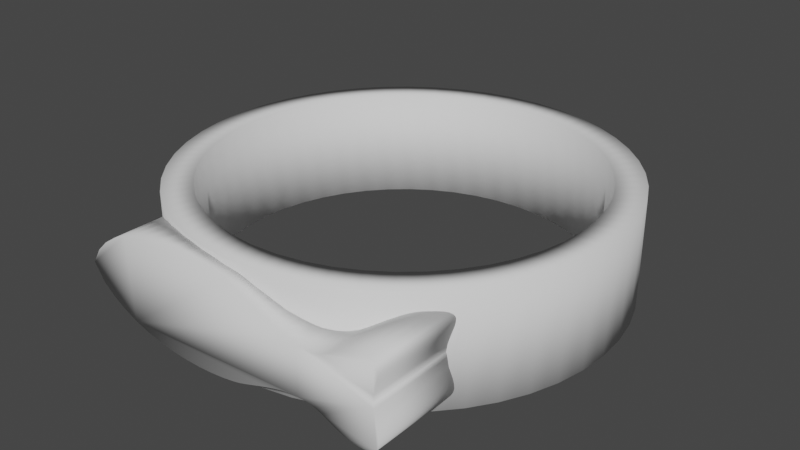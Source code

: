 # Source: model.blend  (saved by Blender 2.92.15; exported with 4.5.12 LTS)
import bpy
from mathutils import Matrix  # noqa: F401  (used for matrix-valued properties, if any)

bpy.ops.wm.read_factory_settings(use_empty=True)
scene = bpy.context.scene
scene.name = 'Scene'

# ---- collections
col_collection = bpy.data.collections.new('Collection'); scene.collection.children.link(col_collection)

# ---- world
world_world = bpy.data.worlds.new('World'); scene.world = world_world
world_world.use_nodes = True; world_world.node_tree.nodes.clear()
_N = world_world.node_tree.nodes; _L = world_world.node_tree.links
n0 = _N.new('ShaderNodeOutputWorld'); n0.name = 'World Output'; n0.location = (300, 300)
n1 = _N.new('ShaderNodeBackground'); n1.name = 'Background'; n1.location = (10, 300)
n1.inputs[0].default_value = (0.05088, 0.05088, 0.05088, 1.0)
_L.new(n1.outputs[0], n0.inputs[0])
n0.is_active_output = True
world_world.color = (0.05088, 0.05088, 0.05088)
world_world.use_sun_shadow = False
world_world.sun_shadow_jitter_overblur = 0.0

# ---- meshes
me_beziercircle = bpy.data.meshes.new('BezierCircle')
me_beziercircle.from_pydata([(-10.0, 0.0, 0.0), (-9.909, 1.357, 0.0), (-9.643, 2.658, 0.0), (-9.214, 3.892, 0.0), (-8.634, 5.046, 0.0), (-7.916, 6.11, 0.0), (-7.07, 7.07, 0.0), (-6.11, 7.916, 0.0), (-5.046, 8.634, 0.0), (-3.892, 9.214, 0.0), (-2.658, 9.643, 0.0), (-1.357, 9.909, 0.0), (0.0, 10.0, 0.0), (1.357, 9.909, 0.0), (2.658, 9.643, 0.0), (3.892, 9.214, 0.0), (5.046, 8.634, 0.0), (6.11, 7.916, 0.0), (7.07, 7.07, 0.0), (7.916, 6.11, 0.0), (8.634, 5.046, 0.0), (9.214, 3.892, 0.0), (9.643, 2.658, 0.0), (9.909, 1.357, 0.0), (10.0, 0.0, 0.0), (9.909, -1.357, 0.0), (9.643, -2.658, 0.0), (9.214, -3.892, 0.0), (8.634, -5.046, 0.0), (7.916, -6.11, 0.0), (7.07, -7.07, 0.0), (6.11, -7.916, 0.0), (5.046, -8.634, 0.0), (3.892, -9.214, 0.0), (2.658, -9.643, 0.0), (1.357, -9.909, 0.0), (0.0, -10.0, 0.0), (-1.357, -9.909, 0.0), (-2.658, -9.643, 0.0), (-3.892, -9.214, 0.0), (-5.046, -8.634, 0.0), (-6.11, -7.916, 0.0), (-7.07, -7.07, 0.0), (-7.916, -6.11, 0.0), (-8.634, -5.046, 0.0), (-9.214, -3.892, 0.0), (-9.643, -2.658, 0.0), (-9.909, -1.357, 0.0), (-10.0, 0.0, 4.0), (-9.909, 1.357, 4.0), (-9.643, 2.658, 4.0), (-9.214, 3.892, 4.0), (-8.634, 5.046, 4.0), (-7.916, 6.11, 4.0), (-7.07, 7.07, 4.0), (-6.11, 7.916, 4.0), (-5.046, 8.634, 4.0), (-3.892, 9.214, 4.0), (-2.658, 9.643, 4.0), (-1.357, 9.909, 4.0), (0.0, 10.0, 4.0), (1.357, 9.909, 4.0), (2.658, 9.643, 4.0), (3.892, 9.214, 4.0), (5.046, 8.634, 4.0), (6.11, 7.916, 4.0), (7.07, 7.07, 4.0), (7.916, 6.11, 4.0), (8.634, 5.046, 4.0), (9.214, 3.892, 4.0), (9.643, 2.658, 4.0), (9.909, 1.357, 4.0), (10.0, 0.0, 4.0), (9.909, -1.357, 4.0), (9.643, -2.658, 4.0), (9.214, -3.892, 4.0), (8.634, -5.046, 4.0), (7.916, -6.11, 4.0), (7.07, -7.07, 4.0), (6.11, -7.916, 4.0), (5.046, -8.634, 4.0), (3.892, -9.214, 4.0), (2.658, -9.643, 4.0), (1.357, -9.909, 4.0), (0.0, -10.0, 4.0), (-1.357, -9.909, 4.0), (-2.658, -9.643, 4.0), (-3.892, -9.214, 4.0), (-5.046, -8.634, 4.0), (-6.11, -7.916, 4.0), (-7.07, -7.07, 4.0), (-7.916, -6.11, 4.0), (-8.634, -5.046, 4.0), (-9.214, -3.892, 4.0), (-9.643, -2.658, 4.0), (-9.909, -1.357, 4.0), (-9.954, 0.6783, 0.0), (-9.776, 2.007, 0.0), (-9.428, 3.275, 0.0), (-8.924, 4.469, 0.0), (-8.275, 5.578, 0.0), (-7.493, 6.59, 0.0), (-6.59, 7.493, 0.0), (-5.578, 8.275, 0.0), (-4.469, 8.924, 0.0), (-3.275, 9.428, 0.0), (-2.007, 9.776, 0.0), (-0.6783, 9.954, 0.0), (0.6783, 9.954, 0.0), (2.007, 9.776, 0.0), (3.275, 9.428, 0.0), (4.469, 8.924, 0.0), (5.578, 8.275, 0.0), (6.59, 7.493, 0.0), (7.493, 6.59, 0.0), (8.275, 5.578, 0.0), (8.924, 4.469, 0.0), (9.428, 3.275, 0.0), (9.776, 2.007, 0.0), (9.954, 0.6783, 0.0), (9.954, -0.6783, 0.0), (9.776, -2.007, 0.0), (9.428, -3.275, 0.0), (8.924, -4.469, 0.0), (8.275, -5.578, 0.0), (7.493, -6.59, 0.0), (6.59, -7.493, 0.0), (5.578, -8.275, 0.0), (4.469, -8.924, 0.0), (3.275, -9.428, 0.0), (2.007, -9.776, 0.0), (0.6783, -9.954, 0.0), (-0.6783, -9.954, 0.0), (-2.007, -9.776, 0.0), (-3.275, -9.428, 0.0), (-4.469, -8.924, 0.0), (-5.578, -8.275, 0.0), (-6.59, -7.493, 0.0), (-7.493, -6.59, 0.0), (-8.275, -5.578, 0.0), (-8.924, -4.469, 0.0), (-9.428, -3.275, 0.0), (-9.776, -2.007, 0.0), (-9.954, -0.6783, 0.0), (-9.954, 0.6783, 4.0), (-9.776, 2.007, 4.0), (-9.428, 3.275, 4.0), (-8.924, 4.469, 4.0), (-8.275, 5.578, 4.0), (-7.493, 6.59, 4.0), (-6.59, 7.493, 4.0), (-5.578, 8.275, 4.0), (-4.469, 8.924, 4.0), (-3.275, 9.428, 4.0), (-2.007, 9.776, 4.0), (-0.6783, 9.954, 4.0), (0.6783, 9.954, 4.0), (2.007, 9.776, 4.0), (3.275, 9.428, 4.0), (4.469, 8.924, 4.0), (5.578, 8.275, 4.0), (6.59, 7.493, 4.0), (7.493, 6.59, 4.0), (8.275, 5.578, 4.0), (8.924, 4.469, 4.0), (9.428, 3.275, 4.0), (9.776, 2.007, 4.0), (9.954, 0.6783, 4.0), (9.954, -0.6783, 4.0), (9.776, -2.007, 4.0), (9.428, -3.275, 4.0), (8.924, -4.469, 4.0), (8.275, -5.578, 4.0), (7.493, -6.59, 4.0), (6.59, -7.493, 4.0), (5.578, -8.275, 4.0), (4.469, -8.924, 4.0), (3.275, -9.428, 4.0), (2.007, -9.776, 4.0), (0.6783, -9.954, 4.0), (-0.6783, -9.954, 4.0), (-2.007, -9.776, 4.0), (-3.275, -9.428, 4.0), (-4.469, -8.924, 4.0), (-5.578, -8.275, 4.0), (-6.59, -7.493, 4.0), (-7.493, -6.59, 4.0), (-8.275, -5.578, 4.0), (-8.924, -4.469, 4.0), (-9.428, -3.275, 4.0), (-9.776, -2.007, 4.0), (-9.954, -0.6783, 4.0), (-8.673, -1.798e-06, 0.0), (-8.594, 1.179, 0.0), (-8.363, 2.306, 0.0), (-7.992, 3.375, 0.0), (-7.489, 4.376, 0.0), (-6.866, 5.299, 0.0), (-6.132, 6.132, 0.0), (-5.299, 6.866, 0.0), (-4.376, 7.489, 0.0), (-3.375, 7.992, 0.0), (-2.306, 8.363, 0.0), (-1.179, 8.594, 0.0), (-1.798e-06, 8.673, 0.0), (1.179, 8.594, 0.0), (2.306, 8.363, 0.0), (3.375, 7.992, 0.0), (4.376, 7.489, 0.0), (5.299, 6.866, 0.0), (6.132, 6.132, 0.0), (6.866, 5.299, 0.0), (7.489, 4.376, 0.0), (7.992, 3.375, 0.0), (8.363, 2.306, 0.0), (8.594, 1.179, 0.0), (8.673, 1.798e-06, 0.0), (8.594, -1.179, 0.0), (8.363, -2.306, 0.0), (7.992, -3.375, 0.0), (7.489, -4.376, 0.0), (6.866, -5.299, 0.0), (6.132, -6.132, 0.0), (5.299, -6.866, 0.0), (4.376, -7.489, 0.0), (3.375, -7.992, 0.0), (2.306, -8.363, 0.0), (1.179, -8.594, 0.0), (1.798e-06, -8.673, 0.0), (-1.179, -8.594, 0.0), (-2.306, -8.363, 0.0), (-3.375, -7.992, 0.0), (-4.376, -7.489, 0.0), (-5.299, -6.866, 0.0), (-6.132, -6.132, 0.0), (-6.866, -5.299, 0.0), (-7.489, -4.376, 0.0), (-7.992, -3.375, 0.0), (-8.363, -2.306, 0.0), (-8.594, -1.179, 0.0), (-8.673, -1.798e-06, 4.0), (-8.594, 1.179, 4.0), (-8.363, 2.306, 4.0), (-7.992, 3.375, 4.0), (-7.489, 4.376, 4.0), (-6.866, 5.299, 4.0), (-6.132, 6.132, 4.0), (-5.299, 6.866, 4.0), (-4.376, 7.489, 4.0), (-3.375, 7.992, 4.0), (-2.306, 8.363, 4.0), (-1.179, 8.594, 4.0), (-1.798e-06, 8.673, 4.0), (1.179, 8.594, 4.0), (2.306, 8.363, 4.0), (3.375, 7.992, 4.0), (4.376, 7.489, 4.0), (5.299, 6.866, 4.0), (6.132, 6.132, 4.0), (6.866, 5.299, 4.0), (7.489, 4.376, 4.0), (7.992, 3.375, 4.0), (8.363, 2.306, 4.0), (8.594, 1.179, 4.0), (8.673, 1.798e-06, 4.0), (8.594, -1.179, 4.0), (8.363, -2.306, 4.0), (7.992, -3.375, 4.0), (7.489, -4.376, 4.0), (6.866, -5.299, 4.0), (6.132, -6.132, 4.0), (5.299, -6.866, 4.0), (4.376, -7.489, 4.0), (3.375, -7.992, 4.0), (2.306, -8.363, 4.0), (1.179, -8.594, 4.0), (1.798e-06, -8.673, 4.0), (-1.179, -8.594, 4.0), (-2.306, -8.363, 4.0), (-3.375, -7.992, 4.0), (-4.376, -7.489, 4.0), (-5.299, -6.866, 4.0), (-6.132, -6.132, 4.0), (-6.866, -5.299, 4.0), (-7.489, -4.376, 4.0), (-7.992, -3.375, 4.0), (-8.363, -2.306, 4.0), (-8.594, -1.179, 4.0), (-8.63, 0.5892, 0.0), (-8.476, 1.741, 0.0), (-8.175, 2.839, 0.0), (-7.738, 3.874, 0.0), (-7.176, 4.835, 0.0), (-6.497, 5.714, 0.0), (-5.714, 6.497, 0.0), (-4.835, 7.176, 0.0), (-3.874, 7.738, 0.0), (-2.839, 8.175, 0.0), (-1.741, 8.476, 0.0), (-0.5892, 8.63, 0.0), (0.5892, 8.63, 0.0), (1.741, 8.476, 0.0), (2.839, 8.175, 0.0), (3.874, 7.738, 0.0), (4.835, 7.176, 0.0), (5.714, 6.497, 0.0), (6.497, 5.714, 0.0), (7.176, 4.835, 0.0), (7.738, 3.874, 0.0), (8.175, 2.839, 0.0), (8.476, 1.741, 0.0), (8.63, 0.5892, 0.0), (8.63, -0.5892, 0.0), (8.476, -1.741, 0.0), (8.175, -2.839, 0.0), (7.738, -3.874, 0.0), (7.176, -4.835, 0.0), (6.497, -5.714, 0.0), (5.714, -6.497, 0.0), (4.835, -7.176, 0.0), (3.874, -7.738, 0.0), (2.839, -8.175, 0.0), (1.741, -8.476, 0.0), (0.5892, -8.63, 0.0), (-0.5892, -8.63, 0.0), (-1.741, -8.476, 0.0), (-2.839, -8.175, 0.0), (-3.874, -7.738, 0.0), (-4.835, -7.176, 0.0), (-5.714, -6.497, 0.0), (-6.497, -5.714, 0.0), (-7.176, -4.835, 0.0), (-7.738, -3.874, 0.0), (-8.175, -2.839, 0.0), (-8.476, -1.741, 0.0), (-8.63, -0.5892, 0.0), (-8.63, 0.5892, 4.0), (-8.476, 1.741, 4.0), (-8.175, 2.839, 4.0), (-7.738, 3.874, 4.0), (-7.176, 4.835, 4.0), (-6.497, 5.714, 4.0), (-5.714, 6.497, 4.0), (-4.835, 7.176, 4.0), (-3.874, 7.738, 4.0), (-2.839, 8.175, 4.0), (-1.741, 8.476, 4.0), (-0.5892, 8.63, 4.0), (0.5892, 8.63, 4.0), (1.741, 8.476, 4.0), (2.839, 8.175, 4.0), (3.874, 7.738, 4.0), (4.835, 7.176, 4.0), (5.714, 6.497, 4.0), (6.497, 5.714, 4.0), (7.176, 4.835, 4.0), (7.738, 3.874, 4.0), (8.175, 2.839, 4.0), (8.476, 1.741, 4.0), (8.63, 0.5892, 4.0), (8.63, -0.5892, 4.0), (8.476, -1.741, 4.0), (8.175, -2.839, 4.0), (7.738, -3.874, 4.0), (7.176, -4.835, 4.0), (6.497, -5.714, 4.0), (5.714, -6.497, 4.0), (4.835, -7.176, 4.0), (3.874, -7.738, 4.0), (2.839, -8.175, 4.0), (1.741, -8.476, 4.0), (0.5892, -8.63, 4.0), (-0.5892, -8.63, 4.0), (-1.741, -8.476, 4.0), (-2.839, -8.175, 4.0), (-3.874, -7.738, 4.0), (-4.835, -7.176, 4.0), (-5.714, -6.497, 4.0), (-6.497, -5.714, 4.0), (-7.176, -4.835, 4.0), (-7.738, -3.874, 4.0), (-8.175, -2.839, 4.0), (-8.476, -1.741, 4.0), (-8.63, -0.5892, 4.0), (10.54, -6.89, 2.549), (10.54, -6.375, 2.948), (10.54, -5.78, 3.267), (10.54, -5.121, 3.514), (10.54, -4.414, 3.694), (10.54, -3.673, 3.816), (10.54, -2.915, 3.885), (10.54, -2.155, 3.91), (10.54, -1.41, 3.897), (10.54, -0.6931, 3.853), (10.54, -0.02166, 3.785), (10.54, 0.5891, 3.7), (10.54, 0.8917, 3.632), (10.54, 1.225, 3.528), (10.54, 1.584, 3.397), (10.54, 1.962, 3.25), (10.54, 2.356, 3.097), (10.54, 2.76, 2.947), (10.54, 3.168, 2.812), (10.54, 3.576, 2.702), (10.54, 3.978, 2.627), (10.54, 4.369, 2.596), (10.54, 4.743, 2.622), (10.54, 5.097, 2.713), (10.54, 5.272, 2.783), (10.54, 5.442, 2.859), (10.54, 5.608, 2.938), (10.54, 5.771, 3.017), (10.54, 5.934, 3.094), (10.54, 6.097, 3.166), (10.54, 6.262, 3.231), (10.54, 6.43, 3.285), (10.54, 6.603, 3.327), (10.54, 6.783, 3.353), (10.54, 6.97, 3.361), (10.54, 7.166, 3.349), (10.54, 7.343, 3.319), (10.54, 7.473, 3.274), (10.54, 7.561, 3.216), (10.54, 7.615, 3.143), (10.54, 7.638, 3.056), (10.54, 7.636, 2.955), (10.54, 7.616, 2.841), (10.54, 7.582, 2.712), (10.54, 7.54, 2.57), (10.54, 7.496, 2.415), (10.54, 7.455, 2.245), (10.54, 7.423, 2.0), (10.54, -7.313, 2.0), (10.54, -6.83, 1.409), (10.54, -6.273, 1.043), (10.54, -5.656, 0.7414), (10.54, -4.99, 0.5006), (10.54, -4.287, 0.3155), (10.54, -3.562, 0.1817), (10.54, -2.825, 0.09488), (10.54, -2.089, 0.05039), (10.54, -1.368, 0.04382), (10.54, -0.6724, 0.07067), (10.54, -0.01597, 0.1265), (10.54, 0.5891, 0.2068), (10.54, 0.8906, 0.265), (10.54, 1.221, 0.3446), (10.54, 1.575, 0.4385), (10.54, 1.949, 0.5394), (10.54, 2.336, 0.6402), (10.54, 2.733, 0.7337), (10.54, 3.135, 0.8129), (10.54, 3.536, 0.8705), (10.54, 3.933, 0.8994), (10.54, 4.319, 0.8925), (10.54, 4.691, 0.8425), (10.54, 5.043, 0.7424), (10.54, 5.22, 0.6764), (10.54, 5.392, 0.6123), (10.54, 5.563, 0.5514), (10.54, 5.732, 0.4948), (10.54, 5.901, 0.4435), (10.54, 6.07, 0.3986), (10.54, 6.242, 0.3611), (10.54, 6.416, 0.3323), (10.54, 6.595, 0.3132), (10.54, 6.779, 0.3048), (10.54, 6.969, 0.3082), (10.54, 7.166, 0.3246), (10.54, 7.343, 0.3595), (10.54, 7.473, 0.4167), (10.54, 7.561, 0.4945), (10.54, 7.615, 0.5913), (10.54, 7.638, 0.7053), (10.54, 7.636, 0.8348), (10.54, 7.616, 0.9782), (10.54, 7.582, 1.134), (10.54, 7.54, 1.3), (10.54, 7.496, 1.475), (10.54, 7.455, 1.813), (10.54, 7.423, 2.0), (6.451, 7.616, 2.841), (6.428, 7.636, 2.955), (9.607, 2.76, 2.947), (9.553, -2.915, 3.885), (8.145, 5.771, 3.017), (9.329, -3.562, 0.1817), (8.517, 5.22, 0.6764), (6.426, 7.638, 3.056), (6.452, 7.615, 3.143), (9.96, 0.5891, 3.7), (6.613, 7.473, 0.4167), (6.451, 7.616, 0.9782), (8.401, 5.392, 0.6123), (9.704, 2.356, 3.097), (6.513, 7.561, 0.4945), (8.952, -4.414, 3.694), (6.634, 7.455, 2.245), (6.489, 7.582, 1.134), (8.255, 5.608, 2.938), (6.67, 7.423, 2.0), (9.015, -4.287, 0.3155), (9.96, 0.5891, 0.2068), (7.683, -6.375, 2.948), (9.708, 2.336, 0.6402), (8.975, 4.369, 2.596), (9.94, 0.8906, 0.265), (7.229, -6.89, 2.549), (6.452, 7.615, 0.5913), (6.426, 7.638, 0.7053), (9.617, 2.733, 0.7337), (7.159, 6.97, 3.361), (7.646, 6.416, 0.3323), (6.428, 7.636, 0.8348), (9.171, 3.978, 2.627), (7.324, 6.783, 3.353), (6.537, 7.54, 1.3), (6.587, 7.496, 1.475), (7.489, 6.595, 0.3132), (6.537, 7.54, 2.57), (6.587, 7.496, 2.415), (6.513, 7.561, 3.216), (6.489, 7.582, 2.712), (8.663, -4.99, 0.5006), (8.286, 5.563, 0.5514), (9.745, -2.155, 3.91), (9.585, -2.825, 0.09488), (8.584, -5.121, 3.514), (9.918, 1.225, 3.528), (7.282, -6.83, 1.409), (9.898, -1.41, 3.897), (9.94, 0.8917, 3.632), (6.795, -7.313, 2.0), (6.634, 7.455, 1.813), (6.67, 7.423, 2.0), (6.962, 7.166, 3.349), (8.035, 5.934, 3.094), (6.761, 7.343, 3.319), (6.613, 7.473, 3.274), (8.139, -5.78, 3.267), (8.786, 4.743, 2.622), (8.223, -5.656, 0.7414), (8.999, 4.319, 0.8925), (9.918, 1.221, 0.3446), (6.761, 7.343, 0.3595), (6.962, 7.166, 0.3246), (8.813, 4.691, 0.8425), (9.477, 3.135, 0.8129), (7.772, -6.273, 1.043), (7.327, 6.779, 0.3048), (9.953, -0.6931, 3.853), (9.862, 1.584, 3.397), (9.465, 3.168, 2.812), (8.171, 5.732, 0.4948), (7.482, 6.603, 3.327), (7.16, 6.969, 0.3082), (9.759, -2.089, 0.05039), (7.782, 6.262, 3.231), (7.634, 6.43, 3.285), (8.6, 5.097, 2.713), (7.925, 6.097, 3.166), (9.337, 3.536, 0.8705), (7.8, 6.242, 0.3611), (8.636, 5.043, 0.7424), (9.864, 1.575, 0.4385), (7.943, 6.07, 0.3986), (9.999, -0.02166, 3.785), (9.324, 3.576, 2.702), (8.057, 5.901, 0.4435), (9.785, 1.962, 3.25), (8.482, 5.272, 2.783), (8.367, 5.442, 2.859), (9.906, -1.368, 0.04382), (9.788, 1.949, 0.5394), (9.193, 3.933, 0.8994), (9.955, -0.6724, 0.07067), (9.999, -0.01597, 0.1265), (9.29, -3.673, 3.816)], [], [(49, 145, 97, 1), (145, 50, 2, 97), (50, 146, 98, 2), (146, 51, 3, 98), (51, 147, 99, 3), (147, 52, 4, 99), (52, 148, 100, 4), (148, 53, 5, 100), (53, 149, 101, 5), (149, 54, 6, 101), (54, 150, 102, 6), (150, 55, 7, 102), (55, 151, 103, 7), (151, 56, 8, 103), (56, 152, 104, 8), (152, 57, 9, 104), (57, 153, 105, 9), (153, 58, 10, 105), (58, 154, 106, 10), (154, 59, 11, 106), (59, 155, 107, 11), (155, 60, 12, 107), (60, 156, 108, 12), (156, 61, 13, 108), (61, 157, 109, 13), (157, 62, 14, 109), (62, 158, 110, 14), (158, 63, 15, 110), (63, 159, 111, 15), (159, 64, 16, 111), (64, 160, 112, 16), (160, 65, 17, 112), (65, 161, 113, 17), (161, 66, 18, 113), (66, 162, 114, 18), (162, 67, 19, 114), (67, 163, 115, 19), (163, 68, 20, 115), (68, 164, 116, 20), (164, 69, 21, 116), (69, 165, 117, 21), (165, 70, 22, 117), (70, 166, 118, 22), (166, 71, 23, 118), (71, 167, 119, 23), (167, 72, 24, 119), (72, 168, 120, 24), (168, 73, 25, 120), (73, 169, 121, 25), (169, 74, 26, 121), (74, 170, 122, 26), (170, 75, 27, 122), (75, 171, 123, 27), (171, 76, 28, 123), (76, 172, 124, 28), (172, 77, 29, 124), (77, 173, 125, 29), (173, 78, 30, 125), (78, 174, 126, 30), (174, 79, 31, 126), (79, 175, 127, 31), (175, 80, 32, 127), (80, 176, 128, 32), (176, 81, 33, 128), (81, 177, 129, 33), (177, 82, 34, 129), (82, 178, 130, 34), (178, 83, 35, 130), (83, 179, 131, 35), (179, 84, 36, 131), (84, 180, 132, 36), (180, 85, 37, 132), (85, 181, 133, 37), (181, 86, 38, 133), (86, 182, 134, 38), (182, 87, 39, 134), (87, 183, 135, 39), (183, 88, 40, 135), (88, 184, 136, 40), (184, 89, 41, 136), (89, 185, 137, 41), (185, 90, 42, 137), (90, 186, 138, 42), (186, 91, 43, 138), (91, 187, 139, 43), (187, 92, 44, 139), (92, 188, 140, 44), (188, 93, 45, 140), (93, 189, 141, 45), (189, 94, 46, 141), (94, 190, 142, 46), (190, 95, 47, 142), (95, 191, 143, 47), (191, 48, 0, 143), (48, 144, 96, 0), (144, 49, 1, 96), (241, 193, 289, 337), (337, 289, 194, 242), (242, 194, 290, 338), (338, 290, 195, 243), (243, 195, 291, 339), (339, 291, 196, 244), (244, 196, 292, 340), (340, 292, 197, 245), (245, 197, 293, 341), (341, 293, 198, 246), (246, 198, 294, 342), (342, 294, 199, 247), (247, 199, 295, 343), (343, 295, 200, 248), (248, 200, 296, 344), (344, 296, 201, 249), (249, 201, 297, 345), (345, 297, 202, 250), (250, 202, 298, 346), (346, 298, 203, 251), (251, 203, 299, 347), (347, 299, 204, 252), (252, 204, 300, 348), (348, 300, 205, 253), (253, 205, 301, 349), (349, 301, 206, 254), (254, 206, 302, 350), (350, 302, 207, 255), (255, 207, 303, 351), (351, 303, 208, 256), (256, 208, 304, 352), (352, 304, 209, 257), (257, 209, 305, 353), (353, 305, 210, 258), (258, 210, 306, 354), (354, 306, 211, 259), (259, 211, 307, 355), (355, 307, 212, 260), (260, 212, 308, 356), (356, 308, 213, 261), (261, 213, 309, 357), (357, 309, 214, 262), (262, 214, 310, 358), (358, 310, 215, 263), (263, 215, 311, 359), (359, 311, 216, 264), (264, 216, 312, 360), (360, 312, 217, 265), (265, 217, 313, 361), (361, 313, 218, 266), (266, 218, 314, 362), (362, 314, 219, 267), (267, 219, 315, 363), (363, 315, 220, 268), (268, 220, 316, 364), (364, 316, 221, 269), (269, 221, 317, 365), (365, 317, 222, 270), (270, 222, 318, 366), (366, 318, 223, 271), (271, 223, 319, 367), (367, 319, 224, 272), (272, 224, 320, 368), (368, 320, 225, 273), (273, 225, 321, 369), (369, 321, 226, 274), (274, 226, 322, 370), (370, 322, 227, 275), (275, 227, 323, 371), (371, 323, 228, 276), (276, 228, 324, 372), (372, 324, 229, 277), (277, 229, 325, 373), (373, 325, 230, 278), (278, 230, 326, 374), (374, 326, 231, 279), (279, 231, 327, 375), (375, 327, 232, 280), (280, 232, 328, 376), (376, 328, 233, 281), (281, 233, 329, 377), (377, 329, 234, 282), (282, 234, 330, 378), (378, 330, 235, 283), (283, 235, 331, 379), (379, 331, 236, 284), (284, 236, 332, 380), (380, 332, 237, 285), (285, 237, 333, 381), (381, 333, 238, 286), (286, 238, 334, 382), (382, 334, 239, 287), (287, 239, 335, 383), (383, 335, 192, 240), (240, 192, 288, 336), (336, 288, 193, 241), (147, 339, 244, 52), (58, 250, 346, 154), (1, 193, 288, 96), (103, 295, 199, 7), (148, 340, 245, 53), (59, 251, 347, 155), (2, 194, 289, 97), (104, 296, 200, 8), (149, 341, 246, 54), (60, 252, 348, 156), (3, 195, 290, 98), (105, 297, 201, 9), (150, 342, 247, 55), (61, 253, 349, 157), (4, 196, 291, 99), (106, 298, 202, 10), (151, 343, 248, 56), (62, 254, 350, 158), (5, 197, 292, 100), (107, 299, 203, 11), (152, 344, 249, 57), (63, 255, 351, 159), (6, 198, 293, 101), (108, 300, 204, 12), (153, 345, 250, 58), (64, 256, 352, 160), (7, 199, 294, 102), (109, 301, 205, 13), (154, 346, 251, 59), (65, 257, 353, 161), (8, 200, 295, 103), (110, 302, 206, 14), (155, 347, 252, 60), (66, 258, 354, 162), (9, 201, 296, 104), (111, 303, 207, 15), (156, 348, 253, 61), (67, 259, 355, 163), (10, 202, 297, 105), (112, 304, 208, 16), (157, 349, 254, 62), (68, 260, 356, 164), (11, 203, 298, 106), (113, 305, 209, 17), (158, 350, 255, 63), (69, 261, 357, 165), (12, 204, 299, 107), (114, 306, 210, 18), (159, 351, 256, 64), (70, 262, 358, 166), (13, 205, 300, 108), (115, 307, 211, 19), (160, 352, 257, 65), (71, 263, 359, 167), (14, 206, 301, 109), (116, 308, 212, 20), (161, 353, 258, 66), (72, 264, 360, 168), (15, 207, 302, 110), (117, 309, 213, 21), (162, 354, 259, 67), (73, 265, 361, 169), (16, 208, 303, 111), (118, 310, 214, 22), (163, 355, 260, 68), (74, 266, 362, 170), (17, 209, 304, 112), (119, 311, 215, 23), (164, 356, 261, 69), (75, 267, 363, 171), (18, 210, 305, 113), (120, 312, 216, 24), (165, 357, 262, 70), (76, 268, 364, 172), (19, 211, 306, 114), (121, 313, 217, 25), (166, 358, 263, 71), (77, 269, 365, 173), (20, 212, 307, 115), (122, 314, 218, 26), (167, 359, 264, 72), (78, 270, 366, 174), (21, 213, 308, 116), (123, 315, 219, 27), (168, 360, 265, 73), (79, 271, 367, 175), (22, 214, 309, 117), (124, 316, 220, 28), (169, 361, 266, 74), (80, 272, 368, 176), (23, 215, 310, 118), (125, 317, 221, 29), (170, 362, 267, 75), (81, 273, 369, 177), (24, 216, 311, 119), (126, 318, 222, 30), (171, 363, 268, 76), (82, 274, 370, 178), (25, 217, 312, 120), (127, 319, 223, 31), (172, 364, 269, 77), (83, 275, 371, 179), (26, 218, 313, 121), (128, 320, 224, 32), (173, 365, 270, 78), (84, 276, 372, 180), (27, 219, 314, 122), (129, 321, 225, 33), (174, 366, 271, 79), (85, 277, 373, 181), (28, 220, 315, 123), (130, 322, 226, 34), (175, 367, 272, 80), (86, 278, 374, 182), (29, 221, 316, 124), (131, 323, 227, 35), (176, 368, 273, 81), (87, 279, 375, 183), (30, 222, 317, 125), (132, 324, 228, 36), (177, 369, 274, 82), (88, 280, 376, 184), (31, 223, 318, 126), (133, 325, 229, 37), (178, 370, 275, 83), (89, 281, 377, 185), (32, 224, 319, 127), (134, 326, 230, 38), (179, 371, 276, 84), (90, 282, 378, 186), (33, 225, 320, 128), (135, 327, 231, 39), (180, 372, 277, 85), (91, 283, 379, 187), (34, 226, 321, 129), (136, 328, 232, 40), (181, 373, 278, 86), (92, 284, 380, 188), (35, 227, 322, 130), (137, 329, 233, 41), (182, 374, 279, 87), (93, 285, 381, 189), (36, 228, 323, 131), (138, 330, 234, 42), (183, 375, 280, 88), (94, 286, 382, 190), (37, 229, 324, 132), (139, 331, 235, 43), (184, 376, 281, 89), (95, 287, 383, 191), (38, 230, 325, 133), (140, 332, 236, 44), (185, 377, 282, 90), (39, 231, 326, 134), (141, 333, 237, 45), (186, 378, 283, 91), (40, 232, 327, 135), (142, 334, 238, 46), (187, 379, 284, 92), (41, 233, 328, 136), (143, 335, 239, 47), (188, 380, 285, 93), (42, 234, 329, 137), (48, 240, 336, 144), (189, 381, 286, 94), (43, 235, 330, 138), (49, 241, 337, 145), (190, 382, 287, 95), (44, 236, 331, 139), (50, 242, 338, 146), (191, 383, 240, 48), (45, 237, 332, 140), (51, 243, 339, 147), (96, 288, 192, 0), (46, 238, 333, 141), (52, 244, 340, 148), (97, 289, 193, 1), (47, 239, 334, 142), (53, 245, 341, 149), (98, 290, 194, 2), (0, 192, 335, 143), (54, 246, 342, 150), (99, 291, 195, 3), (144, 336, 241, 49), (55, 247, 343, 151), (100, 292, 196, 4), (145, 337, 242, 50), (56, 248, 344, 152), (101, 293, 197, 5), (146, 338, 243, 51), (57, 249, 345, 153), (102, 294, 198, 6), (576, 443, 442, 575), (558, 415, 416, 554), (389, 390, 484, 577), (491, 470, 469, 544), (502, 444, 443, 576), (416, 417, 515, 554), (390, 391, 525, 484), (495, 471, 470, 491), (506, 445, 444, 502), (515, 417, 418, 511), (391, 392, 530, 525), (508, 472, 471, 495), (543, 446, 445, 506), (418, 419, 535, 511), (392, 393, 550, 530), (509, 473, 472, 508), (564, 447, 446, 543), (420, 537, 535, 419), (393, 394, 566, 550), (513, 474, 473, 509), (573, 448, 447, 564), (537, 420, 421, 538), (394, 395, 490, 566), (492, 475, 474, 513), (504, 449, 448, 573), (421, 422, 521, 538), (395, 396, 531, 490), (498, 476, 475, 492), (510, 450, 449, 504), (521, 422, 423, 489), (531, 396, 397, 528), (516, 477, 476, 498), (547, 451, 450, 510), (489, 423, 424, 488), (397, 398, 551, 528), (517, 478, 477, 516), (561, 452, 451, 547), (488, 424, 425, 482), (398, 399, 569, 551), (533, 479, 478, 517), (574, 453, 452, 561), (482, 425, 426, 481), (399, 400, 494, 569), (534, 480, 479, 533), (542, 454, 453, 574), (481, 426, 427, 522), (400, 401, 483, 494), (546, 455, 454, 542), (522, 427, 428, 519), (401, 402, 552, 483), (431, 480, 534, 500), (563, 456, 455, 546), (519, 428, 429, 520), (402, 403, 567, 552), (487, 457, 456, 563), (520, 429, 430, 497), (404, 514, 567, 403), (493, 458, 457, 487), (497, 430, 431, 500), (404, 405, 505, 514), (524, 459, 458, 493), (433, 432, 532, 529), (405, 406, 540, 505), (553, 460, 459, 524), (548, 434, 433, 529), (406, 407, 559, 540), (568, 461, 460, 553), (541, 435, 434, 548), (559, 407, 408, 570), (565, 462, 461, 568), (556, 526, 486, 501, 523, 541, 548, 529, 532, 507, 503, 539, 527, 496, 577, 484, 525, 530, 550, 566, 490, 531, 528, 551, 569, 494, 483, 552, 567, 514, 505, 540, 559, 570, 571, 499, 485, 536, 560, 557, 558, 554, 515, 511, 535, 537, 538, 521, 489, 488, 482, 481, 522, 519, 520, 497, 500, 534, 533, 517, 516, 498, 492, 513, 509, 508, 495, 491, 544, 545, 555, 549, 518, 512, 562, 565, 568, 553, 524, 493, 487, 563, 546, 542, 574, 561, 547, 510, 504, 573, 564, 543, 506, 502, 576, 575, 572), (523, 436, 435, 541), (408, 409, 571, 570), (562, 463, 462, 565), (501, 437, 436, 523), (571, 409, 410, 499), (422, 421, 420, 419, 418, 417, 416, 415, 414, 413, 412, 411, 410, 409, 408, 407, 406, 405, 404, 403, 402, 401, 400, 399, 398, 397, 396, 395, 394, 393, 392, 391, 390, 389, 388, 387, 386, 385, 384, 432, 433, 434, 435, 436, 437, 438, 439, 440, 441, 442, 443, 444, 445, 446, 447, 448, 449, 450, 451, 452, 453, 454, 455, 456, 457, 458, 459, 460, 461, 462, 463, 464, 465, 466, 467, 468, 469, 470, 471, 472, 473, 474, 475, 476, 477, 478, 479, 480, 431, 430, 429, 428, 427, 426, 425, 424, 423), (512, 464, 463, 562), (486, 438, 437, 501), (410, 411, 485, 499), (384, 385, 503, 507), (518, 465, 464, 512), (526, 439, 438, 486), (411, 412, 536, 485), (503, 385, 386, 539), (549, 466, 465, 518), (556, 440, 439, 526), (536, 412, 413, 560), (386, 387, 527, 539), (555, 467, 466, 549), (572, 441, 440, 556), (413, 414, 557, 560), (387, 388, 496, 527), (545, 468, 467, 555), (575, 442, 441, 572), (557, 414, 415, 558), (388, 389, 577, 496), (544, 469, 468, 545), (432, 384, 507, 532)])
me_beziercircle.polygons.foreach_set('use_smooth', [True] * 483)
me_beziercircle.use_remesh_fix_poles = True
me_beziercircle.use_remesh_preserve_attributes = False
me_beziercircle.use_mirror_vertex_groups = False
me_beziercircle.update()

# ---- objects
ob_beziercircle = bpy.data.objects.new('BezierCircle', me_beziercircle)

# ---- transforms, parenting, visibility, modifiers, constraints
ob_beziercircle.location = (0.0, 0.0, 0.0)
ob_beziercircle.rotation_euler = (0.0, -0.0, -1.571)
ob_beziercircle.scale = (1.0, 1.0, 1.25)
ob_beziercircle.lineart.crease_threshold = 0.0

# ---- collection membership
col_collection.objects.link(ob_beziercircle)

# ---- scene / render settings (as saved in the file)
scene.frame_start = 1; scene.frame_end = 250; scene.frame_set(1)
scene.render.engine = 'BLENDER_EEVEE_NEXT'
scene.cycles.use_denoising = False
scene.cycles.samples = 128
scene.cycles.sampling_pattern = 'TABULATED_SOBOL'
scene.cycles.use_adaptive_sampling = False
scene.cycles.use_light_tree = False
scene.view_settings.view_transform = 'Filmic'
bpy.context.view_layer.update()

# ---- added for rendering (the .blend has no active camera and no usable light): camera, sun
cam_auto = bpy.data.cameras.new('AutoCamera')
cam_auto.lens = 50.0
cam_auto.sensor_width = 36.0
cam_auto.clip_end = 1000.0
ob_auto_camera = bpy.data.objects.new('AutoCamera', cam_auto)
scene.collection.objects.link(ob_auto_camera)
ob_auto_camera.location = (26.9275, -32.5847, 24.042)
ob_auto_camera.rotation_euler = (1.09748, -7.21219e-08, 0.694738)
scene.camera = ob_auto_camera
light_auto_sun = bpy.data.lights.new('AutoSun', 'SUN')
light_auto_sun.energy = 3.0
light_auto_sun.angle = 0.0523599
ob_auto_sun = bpy.data.objects.new('AutoSun', light_auto_sun)
scene.collection.objects.link(ob_auto_sun)
ob_auto_sun.rotation_euler = (0.872665, 0.174533, 0.523599)
bpy.context.view_layer.update()
